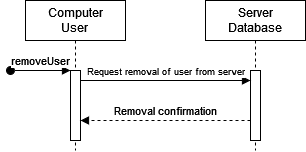

The diagram above was exported from draw.io. Its source (the exported page's mxGraphModel, read from the mxfile embedded in the PNG):
<mxGraphModel dx="457" dy="250" grid="1" gridSize="10" guides="1" tooltips="1" connect="1" arrows="1" fold="1" page="1" pageScale="1" pageWidth="850" pageHeight="1100" math="0" shadow="0">
  <root>
    <mxCell id="0" />
    <mxCell id="1" parent="0" />
    <mxCell id="aM9ryv3xv72pqoxQDRHE-1" value="&lt;div&gt;Computer&lt;/div&gt;&lt;div&gt;User&lt;br&gt;&lt;/div&gt;" style="shape=umlLifeline;perimeter=lifelinePerimeter;whiteSpace=wrap;html=1;container=0;dropTarget=0;collapsible=0;recursiveResize=0;outlineConnect=0;portConstraint=eastwest;newEdgeStyle={&quot;edgeStyle&quot;:&quot;elbowEdgeStyle&quot;,&quot;elbow&quot;:&quot;vertical&quot;,&quot;curved&quot;:0,&quot;rounded&quot;:0};" parent="1" vertex="1">
      <mxGeometry x="40" y="40" width="100" height="150" as="geometry" />
    </mxCell>
    <mxCell id="aM9ryv3xv72pqoxQDRHE-2" value="" style="html=1;points=[];perimeter=orthogonalPerimeter;outlineConnect=0;targetShapes=umlLifeline;portConstraint=eastwest;newEdgeStyle={&quot;edgeStyle&quot;:&quot;elbowEdgeStyle&quot;,&quot;elbow&quot;:&quot;vertical&quot;,&quot;curved&quot;:0,&quot;rounded&quot;:0};" parent="aM9ryv3xv72pqoxQDRHE-1" vertex="1">
      <mxGeometry x="45" y="70" width="10" height="70" as="geometry" />
    </mxCell>
    <mxCell id="aM9ryv3xv72pqoxQDRHE-3" value="removeUser" style="html=1;verticalAlign=bottom;startArrow=oval;endArrow=block;startSize=8;edgeStyle=elbowEdgeStyle;elbow=vertical;curved=0;rounded=0;" parent="aM9ryv3xv72pqoxQDRHE-1" target="aM9ryv3xv72pqoxQDRHE-2" edge="1">
      <mxGeometry relative="1" as="geometry">
        <mxPoint x="-15" y="70" as="sourcePoint" />
      </mxGeometry>
    </mxCell>
    <mxCell id="aM9ryv3xv72pqoxQDRHE-5" value="&lt;div&gt;Server&lt;/div&gt;Database" style="shape=umlLifeline;perimeter=lifelinePerimeter;whiteSpace=wrap;html=1;container=0;dropTarget=0;collapsible=0;recursiveResize=0;outlineConnect=0;portConstraint=eastwest;newEdgeStyle={&quot;edgeStyle&quot;:&quot;elbowEdgeStyle&quot;,&quot;elbow&quot;:&quot;vertical&quot;,&quot;curved&quot;:0,&quot;rounded&quot;:0};" parent="1" vertex="1">
      <mxGeometry x="220" y="40" width="100" height="150" as="geometry" />
    </mxCell>
    <mxCell id="aM9ryv3xv72pqoxQDRHE-6" value="" style="html=1;points=[];perimeter=orthogonalPerimeter;outlineConnect=0;targetShapes=umlLifeline;portConstraint=eastwest;newEdgeStyle={&quot;edgeStyle&quot;:&quot;elbowEdgeStyle&quot;,&quot;elbow&quot;:&quot;vertical&quot;,&quot;curved&quot;:0,&quot;rounded&quot;:0};" parent="aM9ryv3xv72pqoxQDRHE-5" vertex="1">
      <mxGeometry x="45" y="70" width="10" height="70" as="geometry" />
    </mxCell>
    <mxCell id="aM9ryv3xv72pqoxQDRHE-7" value="&lt;font style=&quot;font-size: 10px;&quot;&gt;&lt;font style=&quot;font-size: 9px;&quot;&gt;Request removal of user from server&lt;/font&gt;&lt;/font&gt;" style="html=1;verticalAlign=bottom;endArrow=block;edgeStyle=elbowEdgeStyle;elbow=vertical;curved=0;rounded=0;" parent="1" source="aM9ryv3xv72pqoxQDRHE-2" target="aM9ryv3xv72pqoxQDRHE-6" edge="1">
      <mxGeometry relative="1" as="geometry">
        <mxPoint x="195" y="130" as="sourcePoint" />
        <Array as="points">
          <mxPoint x="180" y="120" />
        </Array>
      </mxGeometry>
    </mxCell>
    <mxCell id="aM9ryv3xv72pqoxQDRHE-9" value="Removal confirmation" style="html=1;verticalAlign=bottom;endArrow=block;edgeStyle=elbowEdgeStyle;elbow=vertical;curved=0;rounded=0;dashed=1;" parent="1" source="aM9ryv3xv72pqoxQDRHE-6" target="aM9ryv3xv72pqoxQDRHE-2" edge="1">
      <mxGeometry relative="1" as="geometry">
        <mxPoint x="175" y="160" as="sourcePoint" />
        <Array as="points">
          <mxPoint x="190" y="160" />
        </Array>
        <mxPoint x="100" y="160" as="targetPoint" />
      </mxGeometry>
    </mxCell>
  </root>
</mxGraphModel>